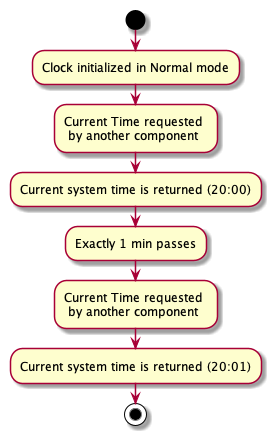

The diagram above was rendered by PlantUML. Its source (embedded in the PNG):
@startuml
start
:Clock initialized in Normal mode;

:Current Time requested \n by another component;

:Current system time is returned (20:00);

:Exactly 1 min passes;

:Current Time requested \n by another component;

:Current system time is returned (20:01);

stop
@enduml